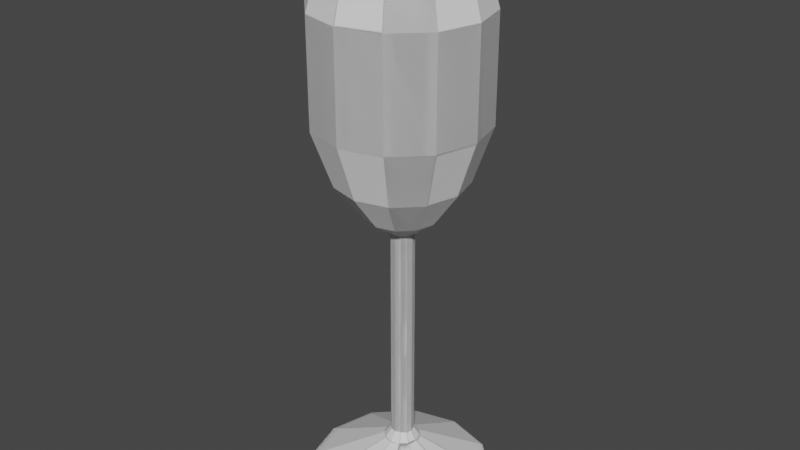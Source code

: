 # Source: glass-of-wine.blend  (saved by Blender 2.83.18; exported with 4.5.12 LTS)
import bpy
from mathutils import Matrix  # noqa: F401  (used for matrix-valued properties, if any)

bpy.ops.wm.read_factory_settings(use_empty=True)
scene = bpy.context.scene
scene.name = 'Scene'

# ---- collections
col_collection = bpy.data.collections.new('Collection'); scene.collection.children.link(col_collection)

# ---- world
world_world = bpy.data.worlds.new('World'); scene.world = world_world
world_world.use_nodes = True; world_world.node_tree.nodes.clear()
_N = world_world.node_tree.nodes; _L = world_world.node_tree.links
n0 = _N.new('ShaderNodeOutputWorld'); n0.name = 'World Output'; n0.location = (300, 300)
n1 = _N.new('ShaderNodeBackground'); n1.name = 'Background'; n1.location = (10, 300)
n1.inputs[0].default_value = (0.05088, 0.05088, 0.05088, 1.0)
_L.new(n1.outputs[0], n0.inputs[0])
n0.is_active_output = True
world_world.color = (0.05088, 0.05088, 0.05088)
world_world.use_sun_shadow = False
world_world.sun_shadow_jitter_overblur = 0.0

# ---- meshes
me_circle = bpy.data.meshes.new('Circle')
me_circle.from_pydata([(0.0, 1.0, 0.0), (-0.5, 0.866, 0.0), (-0.866, 0.5, 0.0), (-1.0, -4.371e-08, 0.0), (-0.866, -0.5, 0.0), (-0.5, -0.866, 0.0), (-1.51e-07, -1.0, 0.0), (0.5, -0.866, 0.0), (0.866, -0.5, 0.0), (1.0, -4.649e-07, 0.0), (0.866, 0.5, 0.0), (0.5, 0.866, 0.0), (0.0, 1.0, 0.0), (-0.5, 0.866, 0.0), (-0.866, 0.5, 0.0), (-1.0, -4.371e-08, 0.0), (-0.866, -0.5, 0.0), (-0.5, -0.866, 0.0), (-1.51e-07, -1.0, 0.0), (0.5, -0.866, 0.0), (0.866, -0.5, 0.0), (1.0, -4.649e-07, 0.0), (0.866, 0.5, 0.0), (0.5, 0.866, 0.0), (0.0, 1.0, 0.0), (-0.5, 0.866, 0.0), (-0.866, 0.5, 0.0), (-1.0, -4.371e-08, 0.0), (-0.866, -0.5, 0.0), (-0.5, -0.866, 0.0), (0.866, -0.5, 0.0), (1.0, -4.649e-07, 0.0), (0.866, 0.5, 0.0), (0.5, 0.866, 0.0), (0.0, 1.0, 0.0), (-0.5, 0.866, 0.0), (-0.866, 0.5, 0.0), (-1.0, -4.371e-08, 0.0), (-0.866, -0.5, 0.0), (-0.5, -0.866, 0.0), (-1.51e-07, -1.0, 0.0), (0.5, -0.866, 0.0), (0.866, -0.5, 0.0), (1.0, -4.649e-07, 0.0), (0.866, 0.5, 0.0), (0.5, 0.866, 0.0), (0.5, -0.866, 0.09255), (-1.51e-07, -1.0, 0.09255), (-0.5, -0.866, 0.09255), (-0.866, -0.5, 0.09255), (-1.0, -5.615e-08, 0.09255), (-0.5, -0.866, 0.0), (-1.51e-07, -1.0, 0.0), (0.5, -0.866, 0.0), (0.866, -0.5, 0.0), (-0.866, 0.5, 0.09255), (-0.5, 0.866, 0.09255), (0.0, 1.0, 0.09255), (0.0, 1.0, 0.0), (-0.5, 0.866, 0.0), (-0.866, 0.5, 0.0), (-1.0, -4.371e-08, 0.0), (-0.866, -0.5, 0.0), (-0.5, -0.866, 0.0), (0.866, -0.5, 0.0), (1.0, -4.649e-07, 0.0), (0.866, 0.5, 0.0), (0.5, 0.866, 0.0), (0.0, 1.0, 0.09255), (-0.5, 0.866, 0.09255), (-0.866, 0.5, 0.09255), (-1.0, -5.615e-08, 0.09255), (-0.866, -0.5, 0.09255), (-0.5, -0.866, 0.09255), (-1.51e-07, -1.0, 0.09255), (0.5, -0.866, 0.09255), (0.866, -0.5, 0.09255), (1.0, -4.773e-07, 0.09255), (0.866, 0.5, 0.09255), (0.5, 0.866, 0.09255), (0.0, 1.0, 0.09255), (-0.5, 0.866, 0.09255), (-0.866, 0.5, 0.09255), (-1.0, -5.615e-08, 0.09255), (-0.866, -0.5, 0.09255), (-0.5, -0.866, 0.09255), (-1.51e-07, -1.0, 0.09255), (0.5, -0.866, 0.09255), (0.866, -0.5, 0.09255), (-0.5, -0.866, 0.09255), (-1.51e-07, -1.0, 0.09255), (0.5, -0.866, 0.09255), (0.0, 1.0, 0.09255), (-0.5, 0.866, 0.09255), (-0.866, 0.5, 0.09255), (-1.0, -5.615e-08, 0.09255), (-0.866, -0.5, 0.09255), (-0.5, -0.866, 0.09255), (0.866, -0.5, 0.09255), (1.0, -4.773e-07, 0.09255), (0.866, 0.5, 0.09255), (0.5, 0.866, 0.09255), (0.866, -0.5, 0.09255), (1.0, -4.773e-07, 0.09255), (0.866, 0.5, 0.09255), (0.5, 0.866, 0.09255), (0.09233, -0.1244, 0.4902), (-0.004988, -0.1504, 0.4902), (-0.1023, -0.1244, 0.4902), (-0.1735, -0.05312, 0.4902), (-0.1996, 0.0442, 0.4902), (-0.5, -0.866, 0.09255), (-1.51e-07, -1.0, 0.09255), (0.5, -0.866, 0.09255), (0.866, -0.5, 0.09255), (-0.1735, 0.1415, 0.4902), (-0.1023, 0.2128, 0.4902), (-0.004988, 0.2388, 0.4902), (0.0, 1.0, 0.09255), (-0.5, 0.866, 0.09255), (-0.866, 0.5, 0.09255), (-1.0, -5.615e-08, 0.09255), (-0.866, -0.5, 0.09255), (-0.5, -0.866, 0.09255), (0.866, -0.5, 0.09255), (1.0, -4.773e-07, 0.09255), (0.866, 0.5, 0.09255), (0.5, 0.866, 0.09255), (0.866, -0.5, 0.09255), (1.0, -4.773e-07, 0.09255), (0.866, 0.5, 0.09255), (0.5, 0.866, 0.09255), (-0.004988, 0.2388, 0.4902), (-0.1023, 0.2128, 0.4902), (-0.1735, 0.1415, 0.4902), (-0.1996, 0.0442, 0.4902), (-0.1735, -0.05312, 0.4902), (-0.5, -0.866, 0.09255), (-1.51e-07, -1.0, 0.09255), (0.5, -0.866, 0.09255), (0.866, -0.5, 0.09255), (-0.1023, -0.1244, 0.4902), (-0.004988, -0.1504, 0.4902), (0.09233, -0.1244, 0.4902), (0.0, 1.0, 0.09255), (-0.5, 0.866, 0.09255), (-0.866, 0.5, 0.09255), (-1.0, -5.615e-08, 0.09255), (-0.866, -0.5, 0.09255), (-0.5, -0.866, 0.09255), (0.866, -0.5, 0.09255), (1.0, -4.773e-07, 0.09255), (0.866, 0.5, 0.09255), (0.5, 0.866, 0.09255), (0.1636, -0.05312, 0.4902), (0.1897, 0.0442, 0.4902), (0.1636, 0.1415, 0.4902), (0.09233, 0.2128, 0.4902), (0.05707, -0.06128, 0.5902), (-0.005995, -0.07818, 0.5902), (-0.06906, -0.06128, 0.5902), (-0.1152, -0.01511, 0.5902), (-0.1321, 0.04796, 0.5902), (-0.1023, -0.1244, 0.4902), (-0.004988, -0.1504, 0.4902), (0.09233, -0.1244, 0.4902), (0.1636, -0.05312, 0.4902), (-0.1152, 0.111, 0.5902), (-0.06906, 0.1572, 0.5902), (-0.005995, 0.1741, 0.5902), (-0.004988, 0.2388, 0.4902), (-0.1023, 0.2128, 0.4902), (-0.1735, 0.1415, 0.4902), (-0.1996, 0.0442, 0.4902), (-0.1735, -0.05312, 0.4902), (-0.1023, -0.1244, 0.4902), (0.1636, -0.05312, 0.4902), (0.1897, 0.0442, 0.4902), (0.1636, 0.1415, 0.4902), (0.09233, 0.2128, 0.4902), (0.1636, -0.05312, 0.4902), (0.1897, 0.0442, 0.4902), (0.1636, 0.1415, 0.4902), (0.09233, 0.2128, 0.4902), (-0.005995, 0.1741, 0.5902), (-0.06906, 0.1572, 0.5902), (-0.1152, 0.111, 0.5902), (-0.1321, 0.04796, 0.5902), (-0.1152, -0.01511, 0.5902), (-0.1023, -0.1244, 0.4902), (-0.004988, -0.1504, 0.4902), (0.09233, -0.1244, 0.4902), (0.1636, -0.05312, 0.4902), (-0.06906, -0.06128, 0.5902), (-0.005995, -0.07818, 0.5902), (0.05707, -0.06128, 0.5902), (-0.004988, 0.2388, 0.4902), (-0.1023, 0.2128, 0.4902), (-0.1735, 0.1415, 0.4902), (-0.1996, 0.0442, 0.4902), (-0.1735, -0.05312, 0.4902), (-0.1023, -0.1244, 0.4902), (0.1636, -0.05312, 0.4902), (0.1897, 0.0442, 0.4902), (0.1636, 0.1415, 0.4902), (0.09233, 0.2128, 0.4902), (0.1032, -0.01511, 0.5902), (0.1201, 0.04796, 0.5902), (0.1032, 0.111, 0.5902), (0.05707, 0.1572, 0.5902), (-0.06906, -0.06128, 0.5902), (-0.005995, -0.07818, 0.5902), (0.05707, -0.06128, 0.5902), (0.1032, -0.01511, 0.5902), (-0.005995, 0.1741, 0.5902), (-0.06906, 0.1572, 0.5902), (-0.1152, 0.111, 0.5902), (-0.1321, 0.04796, 0.5902), (-0.1152, -0.01511, 0.5902), (-0.06906, -0.06128, 0.5902), (0.1032, -0.01511, 0.5902), (0.1201, 0.04796, 0.5902), (0.1032, 0.111, 0.5902), (0.05707, 0.1572, 0.5902), (0.1032, -0.01511, 0.5902), (0.1201, 0.04796, 0.5902), (0.1032, 0.111, 0.5902), (0.05707, 0.1572, 0.5902), (0.05707, -0.06128, 2.99), (-0.005995, -0.07818, 2.99), (-0.06906, -0.06128, 2.99), (-0.1152, -0.01511, 2.99), (-0.1321, 0.04796, 2.99), (-0.06906, -0.06128, 0.5902), (-0.005995, -0.07818, 0.5902), (0.05707, -0.06128, 0.5902), (0.1032, -0.01511, 0.5902), (-0.1152, 0.111, 2.99), (-0.06906, 0.1572, 2.99), (-0.005995, 0.1741, 2.99), (-0.005995, 0.1741, 0.5902), (-0.06906, 0.1572, 0.5902), (-0.1152, 0.111, 0.5902), (-0.1321, 0.04796, 0.5902), (-0.1152, -0.01511, 0.5902), (-0.06906, -0.06128, 0.5902), (0.1032, -0.01511, 0.5902), (0.1201, 0.04796, 0.5902), (0.1032, 0.111, 0.5902), (0.05707, 0.1572, 0.5902), (-0.005995, 0.1741, 2.99), (-0.06906, 0.1572, 2.99), (-0.1152, 0.111, 2.99), (-0.1321, 0.04796, 2.99), (-0.1152, -0.01511, 2.99), (-0.06906, -0.06128, 2.99), (-0.005995, -0.07818, 2.99), (0.05707, -0.06128, 2.99), (0.1032, -0.01511, 2.99), (0.1201, 0.04796, 2.99), (0.1032, 0.111, 2.99), (0.05707, 0.1572, 2.99), (-0.005995, 0.1741, 2.99), (-0.06906, 0.1572, 2.99), (-0.1152, 0.111, 2.99), (-0.1321, 0.04796, 2.99), (-0.1152, -0.01511, 2.99), (-0.06906, -0.06128, 2.99), (-0.005995, -0.07818, 2.99), (0.05707, -0.06128, 2.99), (0.1032, -0.01511, 2.99), (-0.06906, -0.06128, 2.99), (-0.005995, -0.07818, 2.99), (0.05707, -0.06128, 2.99), (-0.005995, 0.1741, 2.99), (-0.06906, 0.1572, 2.99), (-0.1152, 0.111, 2.99), (-0.1321, 0.04796, 2.99), (-0.1152, -0.01511, 2.99), (-0.06906, -0.06128, 2.99), (0.1032, -0.01511, 2.99), (0.1201, 0.04796, 2.99), (0.1032, 0.111, 2.99), (0.05707, 0.1572, 2.99), (0.1032, -0.01511, 2.99), (0.1201, 0.04796, 2.99), (0.1032, 0.111, 2.99), (0.05707, 0.1572, 2.99), (0.1944, -0.307, 3.19), (-0.002071, -0.3596, 3.19), (-0.1986, -0.307, 3.19), (-0.3424, -0.1632, 3.19), (-0.395, 0.03332, 3.19), (-0.06906, -0.06128, 2.99), (-0.005995, -0.07818, 2.99), (0.05707, -0.06128, 2.99), (0.1032, -0.01511, 2.99), (-0.3424, 0.2298, 3.19), (-0.1986, 0.3736, 3.19), (-0.002071, 0.4263, 3.19), (-0.005995, 0.1741, 2.99), (-0.06906, 0.1572, 2.99), (-0.1152, 0.111, 2.99), (-0.1321, 0.04796, 2.99), (-0.1152, -0.01511, 2.99), (-0.06906, -0.06128, 2.99), (0.1032, -0.01511, 2.99), (0.1201, 0.04796, 2.99), (0.1032, 0.111, 2.99), (0.05707, 0.1572, 2.99), (0.1032, -0.01511, 2.99), (0.1201, 0.04796, 2.99), (0.1032, 0.111, 2.99), (0.05707, 0.1572, 2.99), (0.002249, 0.7039, 3.59), (-0.3411, 0.6119, 3.59), (-0.5925, 0.3606, 3.59), (-0.6845, 0.01719, 3.59), (-0.5925, -0.3262, 3.59), (-0.06906, -0.06128, 2.99), (-0.005995, -0.07818, 2.99), (0.05707, -0.06128, 2.99), (0.1032, -0.01511, 2.99), (-0.3411, -0.5776, 3.59), (0.002249, -0.6696, 3.59), (0.3456, -0.5776, 3.59), (-0.005995, 0.1741, 2.99), (-0.06906, 0.1572, 2.99), (-0.1152, 0.111, 2.99), (-0.1321, 0.04796, 2.99), (-0.1152, -0.01511, 2.99), (-0.06906, -0.06128, 2.99), (0.1032, -0.01511, 2.99), (0.1201, 0.04796, 2.99), (0.1032, 0.111, 2.99), (0.05707, 0.1572, 2.99), (0.3382, -0.1632, 3.19), (0.3909, 0.03332, 3.19), (0.3382, 0.2298, 3.19), (0.1944, 0.3736, 3.19), (0.4522, -0.7683, 4.19), (0.005294, -0.888, 4.19), (-0.4416, -0.7683, 4.19), (-0.7688, -0.4411, 4.19), (-0.8885, 0.005827, 4.19), (-0.1986, -0.307, 3.19), (-0.002071, -0.3596, 3.19), (0.1944, -0.307, 3.19), (0.3382, -0.1632, 3.19), (-0.7688, 0.4527, 4.19), (-0.4416, 0.7799, 4.19), (0.005294, 0.8997, 4.19), (-0.002071, 0.4263, 3.19), (-0.1986, 0.3736, 3.19), (-0.3424, 0.2298, 3.19), (-0.395, 0.03332, 3.19), (-0.3424, -0.1632, 3.19), (-0.1986, -0.307, 3.19), (0.3382, -0.1632, 3.19), (0.3909, 0.03332, 3.19), (0.3382, 0.2298, 3.19), (0.1944, 0.3736, 3.19), (0.597, -0.3262, 3.59), (0.689, 0.01719, 3.59), (0.597, 0.3606, 3.59), (0.3456, 0.6119, 3.59), (-0.3411, -0.5776, 3.59), (0.002249, -0.6696, 3.59), (0.3456, -0.5776, 3.59), (0.597, -0.3262, 3.59), (0.002249, 0.7039, 3.59), (-0.3411, 0.6119, 3.59), (-0.5925, 0.3606, 3.59), (-0.6845, 0.01719, 3.59), (-0.5925, -0.3262, 3.59), (-0.3411, -0.5776, 3.59), (0.597, -0.3262, 3.59), (0.689, 0.01719, 3.59), (0.597, 0.3606, 3.59), (0.3456, 0.6119, 3.59), (0.7794, -0.4411, 4.19), (0.8991, 0.005826, 4.19), (0.7794, 0.4527, 4.19), (0.4522, 0.7799, 4.19), (0.001716, 0.6697, 6.153), (-0.3235, 0.5825, 6.153), (-0.5616, 0.3444, 6.153), (-0.6488, 0.01918, 6.153), (-0.5616, -0.3061, 6.153), (-0.4416, -0.7683, 4.19), (0.005294, -0.888, 4.19), (0.4522, -0.7683, 4.19), (0.7794, -0.4411, 4.19), (-0.3235, -0.5441, 6.153), (0.001716, -0.6313, 6.153), (0.327, -0.5441, 6.153), (0.005294, 0.8997, 4.19), (-0.4416, 0.7799, 4.19), (-0.7688, 0.4527, 4.19), (-0.8885, 0.005827, 4.19), (-0.7688, -0.4411, 4.19), (-0.4416, -0.7683, 4.19), (0.7794, -0.4411, 4.19), (0.8991, 0.005826, 4.19), (0.7794, 0.4527, 4.19), (0.4522, 0.7799, 4.19), (0.4522, -0.7683, 5.304), (0.005294, -0.888, 5.304), (-0.4416, -0.7683, 5.304), (-0.7688, -0.4411, 5.304), (-0.8885, 0.005827, 5.304), (-0.7688, 0.4527, 5.304), (-0.4416, 0.7799, 5.304), (0.005294, 0.8997, 5.304), (0.7794, -0.4411, 5.304), (0.8991, 0.005826, 5.304), (0.7794, 0.4527, 5.304), (0.4522, 0.7799, 5.304), (-0.4416, -0.7683, 5.304), (0.005294, -0.888, 5.304), (0.4522, -0.7683, 5.304), (0.7794, -0.4411, 5.304), (0.005294, 0.8997, 5.304), (-0.4416, 0.7799, 5.304), (-0.7688, 0.4527, 5.304), (-0.8885, 0.005827, 5.304), (-0.7688, -0.4411, 5.304), (-0.4416, -0.7683, 5.304), (0.7794, -0.4411, 5.304), (0.8991, 0.005826, 5.304), (0.7794, 0.4527, 5.304), (0.4522, 0.7799, 5.304), (0.565, -0.3061, 6.153), (0.6522, 0.01918, 6.153), (0.565, 0.3444, 6.153), (0.327, 0.5825, 6.153), (0.001716, 0.6697, 6.153), (-0.3235, 0.5825, 6.153), (-0.5616, 0.3444, 6.153), (-0.6488, 0.01918, 6.153), (-0.5616, -0.3061, 6.153), (-0.3235, -0.5441, 6.153), (0.001716, -0.6313, 6.153), (0.327, -0.5441, 6.153), (0.565, -0.3061, 6.153), (0.6522, 0.01918, 6.153), (0.565, 0.3444, 6.153), (0.327, 0.5825, 6.153), (0.001716, 0.6697, 6.153), (-0.3235, 0.5825, 6.153), (-0.5616, 0.3444, 6.153), (-0.6488, 0.01918, 6.153), (-0.5616, -0.3061, 6.153), (-0.3235, -0.5441, 6.153), (0.565, -0.3061, 6.153), (0.6522, 0.01918, 6.153), (0.565, 0.3444, 6.153), (0.327, 0.5825, 6.153)], [], [(10, 22, 23, 11), (0, 12, 13, 1), (7, 19, 20, 8), (4, 16, 17, 5), (11, 23, 12, 0), (1, 13, 14, 2), (8, 20, 21, 9), (5, 17, 18, 6), (2, 14, 15, 3), (9, 21, 22, 10), (6, 18, 19, 7), (3, 15, 16, 4), (14, 26, 27, 15), (21, 31, 32, 22), (15, 27, 28, 16), (22, 32, 33, 23), (12, 24, 25, 13), (16, 28, 29, 17), (23, 33, 24, 12), (13, 25, 26, 14), (20, 30, 31, 21), (60, 59, 93, 94), (41, 42, 76, 75), (58, 67, 101, 92), (59, 58, 92, 93), (40, 41, 75, 74), (67, 66, 100, 101), (39, 40, 74, 73), (66, 65, 99, 100), (54, 53, 87, 88), (38, 39, 73, 72), (65, 64, 98, 99), (45, 34, 68, 79), (53, 52, 86, 87), (37, 38, 72, 71), (63, 62, 96, 97), (44, 45, 79, 78), (52, 51, 85, 86), (64, 54, 88, 98), (36, 37, 71, 70), (62, 61, 95, 96), (43, 44, 78, 77), (32, 31, 65, 66), (5, 6, 40, 39), (33, 32, 66, 67), (6, 7, 41, 40), (25, 24, 58, 59), (24, 33, 67, 58), (7, 8, 42, 41), (26, 25, 59, 60), (0, 1, 35, 34), (8, 9, 43, 42), (27, 26, 60, 61), (1, 2, 36, 35), (17, 29, 63, 51), (9, 10, 44, 43), (28, 27, 61, 62), (2, 3, 37, 36), (30, 20, 54, 64), (18, 17, 51, 52), (10, 11, 45, 44), (29, 28, 62, 63), (3, 4, 38, 37), (19, 18, 52, 53), (11, 0, 34, 45), (31, 30, 64, 65), (4, 5, 39, 38), (20, 19, 53, 54), (68, 69, 56, 57), (94, 93, 119, 120), (75, 76, 102, 46), (92, 101, 127, 118), (93, 92, 118, 119), (74, 75, 46, 47), (101, 100, 126, 127), (73, 74, 47, 48), (100, 99, 125, 126), (88, 87, 113, 114), (72, 73, 48, 49), (99, 98, 124, 125), (79, 68, 57, 105), (87, 86, 112, 113), (71, 72, 49, 50), (97, 96, 122, 123), (78, 79, 105, 104), (86, 85, 111, 112), (98, 88, 114, 124), (70, 71, 50, 55), (96, 95, 121, 122), (34, 35, 69, 68), (42, 43, 77, 76), (61, 60, 94, 95), (35, 36, 70, 69), (51, 63, 97, 85), (46, 102, 128, 91), (118, 127, 153, 144), (57, 56, 81, 80), (119, 118, 144, 145), (47, 46, 91, 90), (127, 126, 152, 153), (56, 55, 82, 81), (48, 47, 90, 89), (126, 125, 151, 152), (55, 50, 83, 82), (114, 113, 139, 140), (49, 48, 89, 84), (125, 124, 150, 151), (105, 57, 80, 131), (113, 112, 138, 139), (50, 49, 84, 83), (123, 122, 148, 149), (104, 105, 131, 130), (112, 111, 137, 138), (124, 114, 140, 150), (122, 121, 147, 148), (76, 77, 103, 102), (95, 94, 120, 121), (69, 70, 55, 56), (85, 97, 123, 111), (77, 78, 104, 103), (144, 153, 179, 170), (145, 144, 170, 171), (82, 83, 110, 115), (90, 91, 106, 107), (153, 152, 178, 179), (81, 82, 115, 116), (89, 90, 107, 108), (152, 151, 177, 178), (80, 81, 116, 117), (140, 139, 165, 166), (84, 89, 108, 109), (151, 150, 176, 177), (131, 80, 117, 157), (139, 138, 164, 165), (83, 84, 109, 110), (149, 148, 174, 175), (130, 131, 157, 156), (138, 137, 163, 164), (150, 140, 166, 176), (148, 147, 173, 174), (129, 130, 156, 155), (120, 119, 145, 146), (102, 103, 129, 128), (121, 120, 146, 147), (111, 123, 149, 137), (103, 104, 130, 129), (170, 179, 205, 196), (171, 170, 196, 197), (117, 116, 133, 132), (107, 106, 143, 142), (179, 178, 204, 205), (116, 115, 134, 133), (108, 107, 142, 141), (178, 177, 203, 204), (115, 110, 135, 134), (166, 165, 191, 192), (109, 108, 141, 136), (177, 176, 202, 203), (157, 117, 132, 183), (165, 164, 190, 191), (110, 109, 136, 135), (175, 174, 200, 201), (156, 157, 183, 182), (164, 163, 189, 190), (176, 166, 192, 202), (174, 173, 199, 200), (155, 156, 182, 181), (91, 128, 154, 106), (146, 145, 171, 172), (128, 129, 155, 154), (147, 146, 172, 173), (137, 149, 175, 163), (197, 196, 214, 215), (134, 135, 162, 167), (142, 143, 158, 159), (205, 204, 222, 223), (133, 134, 167, 168), (141, 142, 159, 160), (204, 203, 221, 222), (132, 133, 168, 169), (192, 191, 212, 213), (136, 141, 160, 161), (203, 202, 220, 221), (183, 132, 169, 209), (191, 190, 211, 212), (135, 136, 161, 162), (201, 200, 218, 219), (182, 183, 209, 208), (190, 189, 210, 211), (202, 192, 213, 220), (200, 199, 217, 218), (181, 182, 208, 207), (189, 201, 219, 210), (106, 154, 180, 143), (172, 171, 197, 198), (154, 155, 181, 180), (173, 172, 198, 199), (163, 175, 201, 189), (169, 168, 185, 184), (159, 158, 195, 194), (223, 222, 248, 249), (168, 167, 186, 185), (160, 159, 194, 193), (222, 221, 247, 248), (167, 162, 187, 186), (213, 212, 235, 236), (161, 160, 193, 188), (221, 220, 246, 247), (209, 169, 184, 227), (212, 211, 234, 235), (162, 161, 188, 187), (219, 218, 244, 245), (208, 209, 227, 226), (211, 210, 233, 234), (220, 213, 236, 246), (218, 217, 243, 244), (207, 208, 226, 225), (210, 219, 245, 233), (217, 216, 242, 243), (196, 205, 223, 214), (143, 180, 206, 158), (198, 197, 215, 216), (180, 181, 207, 206), (199, 198, 216, 217), (234, 233, 267, 268), (246, 236, 270, 280), (244, 243, 277, 278), (186, 187, 253, 252), (225, 226, 260, 259), (233, 245, 279, 267), (243, 242, 276, 277), (185, 186, 252, 251), (224, 225, 259, 258), (242, 241, 275, 276), (184, 185, 251, 250), (195, 224, 258, 257), (240, 249, 283, 274), (241, 240, 274, 275), (194, 195, 257, 256), (249, 248, 282, 283), (193, 194, 256, 255), (248, 247, 281, 282), (236, 235, 269, 270), (188, 193, 255, 254), (247, 246, 280, 281), (215, 214, 240, 241), (214, 223, 249, 240), (158, 206, 224, 195), (216, 215, 241, 242), (206, 207, 225, 224), (256, 257, 228, 229), (283, 282, 308, 309), (255, 256, 229, 230), (282, 281, 307, 308), (270, 269, 295, 296), (254, 255, 230, 231), (281, 280, 306, 307), (261, 250, 239, 287), (269, 268, 294, 295), (253, 254, 231, 232), (279, 278, 304, 305), (260, 261, 287, 286), (268, 267, 293, 294), (280, 270, 296, 306), (252, 253, 232, 237), (278, 277, 303, 304), (259, 260, 286, 285), (267, 279, 305, 293), (251, 252, 237, 238), (277, 276, 302, 303), (258, 259, 285, 284), (226, 227, 261, 260), (245, 244, 278, 279), (187, 188, 254, 253), (235, 234, 268, 269), (227, 184, 250, 261), (309, 308, 334, 335), (230, 229, 272, 271), (308, 307, 333, 334), (296, 295, 321, 322), (231, 230, 271, 266), (307, 306, 332, 333), (287, 239, 262, 313), (239, 238, 263, 262), (295, 294, 320, 321), (232, 231, 266, 265), (305, 304, 330, 331), (286, 287, 313, 312), (294, 293, 319, 320), (238, 237, 264, 263), (306, 296, 322, 332), (304, 303, 329, 330), (285, 286, 312, 311), (237, 232, 265, 264), (293, 305, 331, 319), (303, 302, 328, 329), (284, 285, 311, 310), (275, 274, 300, 301), (274, 283, 309, 300), (257, 258, 284, 228), (276, 275, 301, 302), (250, 251, 238, 239), (272, 273, 288, 289), (335, 334, 360, 361), (263, 264, 297, 298), (271, 272, 289, 290), (334, 333, 359, 360), (262, 263, 298, 299), (322, 321, 347, 348), (266, 271, 290, 291), (333, 332, 358, 359), (313, 262, 299, 339), (321, 320, 346, 347), (265, 266, 291, 292), (331, 330, 356, 357), (312, 313, 339, 338), (320, 319, 345, 346), (332, 322, 348, 358), (330, 329, 355, 356), (311, 312, 338, 337), (319, 331, 357, 345), (329, 328, 354, 355), (310, 311, 337, 336), (229, 228, 273, 272), (301, 300, 326, 327), (300, 309, 335, 326), (228, 284, 310, 273), (302, 301, 327, 328), (361, 360, 378, 379), (298, 297, 316, 315), (290, 289, 324, 323), (360, 359, 377, 378), (297, 292, 317, 316), (348, 347, 368, 369), (291, 290, 323, 318), (359, 358, 376, 377), (339, 299, 314, 365), (347, 346, 367, 368), (292, 291, 318, 317), (357, 356, 374, 375), (338, 339, 365, 364), (346, 345, 366, 367), (358, 348, 369, 376), (356, 355, 373, 374), (337, 338, 364, 363), (345, 357, 375, 366), (355, 354, 372, 373), (336, 337, 363, 362), (354, 353, 371, 372), (264, 265, 292, 297), (327, 326, 352, 353), (326, 335, 361, 352), (273, 310, 336, 288), (328, 327, 353, 354), (379, 378, 404, 405), (315, 316, 349, 350), (323, 324, 341, 342), (378, 377, 403, 404), (314, 315, 350, 351), (369, 368, 391, 392), (318, 323, 342, 343), (377, 376, 402, 403), (365, 314, 351, 383), (368, 367, 390, 391), (317, 318, 343, 344), (375, 374, 400, 401), (364, 365, 383, 382), (367, 366, 389, 390), (376, 369, 392, 402), (374, 373, 399, 400), (363, 364, 382, 381), (366, 375, 401, 389), (373, 372, 398, 399), (362, 363, 381, 380), (372, 371, 397, 398), (289, 288, 325, 324), (299, 298, 315, 314), (353, 352, 370, 371), (352, 361, 379, 370), (288, 336, 362, 325), (389, 401, 427, 418), (399, 398, 424, 425), (350, 349, 411, 412), (380, 381, 415, 414), (398, 397, 423, 424), (349, 344, 410, 411), (340, 380, 414, 406), (396, 405, 431, 422), (397, 396, 422, 423), (341, 340, 406, 407), (405, 404, 430, 431), (342, 341, 407, 408), (404, 403, 429, 430), (392, 391, 420, 421), (343, 342, 408, 409), (403, 402, 428, 429), (383, 351, 413, 417), (391, 390, 419, 420), (344, 343, 409, 410), (401, 400, 426, 427), (382, 383, 417, 416), (324, 325, 340, 341), (316, 317, 344, 349), (371, 370, 396, 397), (370, 379, 405, 396), (325, 362, 380, 340), (421, 420, 443, 444), (409, 408, 393, 388), (429, 428, 454, 455), (417, 413, 384, 435), (420, 419, 442, 443), (410, 409, 388, 387), (427, 426, 452, 453), (416, 417, 435, 434), (419, 418, 441, 442), (428, 421, 444, 454), (413, 412, 385, 384), (426, 425, 451, 452), (415, 416, 434, 433), (418, 427, 453, 441), (412, 411, 386, 385), (425, 424, 450, 451), (414, 415, 433, 432), (411, 410, 387, 386), (424, 423, 449, 450), (406, 414, 432, 395), (422, 431, 457, 448), (381, 382, 416, 415), (351, 350, 412, 413), (400, 399, 425, 426), (402, 392, 421, 428), (390, 389, 418, 419), (434, 435, 447, 446), (384, 385, 437, 436), (395, 432, 444, 443), (388, 393, 441, 440), (435, 384, 436, 447), (385, 386, 438, 437), (432, 433, 445, 444), (393, 394, 442, 441), (386, 387, 439, 438), (433, 434, 446, 445), (394, 395, 443, 442), (387, 388, 440, 439), (438, 439, 451, 450), (445, 446, 456, 455), (439, 440, 452, 451), (446, 447, 457, 456), (436, 437, 449, 448), (440, 441, 453, 452), (447, 436, 448, 457), (437, 438, 450, 449), (444, 445, 455, 454), (430, 429, 455, 456), (408, 407, 394, 393), (431, 430, 456, 457), (407, 406, 395, 394), (423, 422, 448, 449)])
_uv = me_circle.uv_layers.new(name='UVMap')
_uv.uv.foreach_set('vector', [0.0, 0.0, 0.0, 0.0, 0.0, 0.0, 0.0, 0.0, 0.0, 0.0, 0.0, 0.0, 0.0, 0.0, 0.0, 0.0, 0.0, 0.0, 0.0, 0.0, 0.0, 0.0, 0.0, 0.0, 0.0, 0.0, 0.0, 0.0, 0.0, 0.0, 0.0, 0.0, 0.0, 0.0, 0.0, 0.0, 0.0, 0.0, 0.0, 0.0, 0.0, 0.0, 0.0, 0.0, 0.0, 0.0, 0.0, 0.0, 0.0, 0.0, 0.0, 0.0, 0.0, 0.0, 0.0, 0.0, 0.0, 0.0, 0.0, 0.0, 0.0, 0.0, 0.0, 0.0, 0.0, 0.0, 0.0, 0.0, 0.0, 0.0, 0.0, 0.0, 0.0, 0.0, 0.0, 0.0, 0.0, 0.0, 0.0, 0.0, 0.0, 0.0, 0.0, 0.0, 0.0, 0.0, 0.0, 0.0, 0.0, 0.0, 0.0, 0.0, 0.0, 0.0, 0.0, 0.0, 0.0, 0.0, 0.0, 0.0, 0.0, 0.0, 0.0, 0.0, 0.0, 0.0, 0.0, 0.0, 0.0, 0.0, 0.0, 0.0, 0.0, 0.0, 0.0, 0.0, 0.0, 0.0, 0.0, 0.0, 0.0, 0.0, 0.0, 0.0, 0.0, 0.0, 0.0, 0.0, 0.0, 0.0, 0.0, 0.0, 0.0, 0.0, 0.0, 0.0, 0.0, 0.0, 0.0, 0.0, 0.0, 0.0, 0.0, 0.0, 0.0, 0.0, 0.0, 0.0, 0.0, 0.0, 0.0, 0.0, 0.0, 0.0, 0.0, 0.0, 0.0, 0.0, 0.0, 0.0, 0.0, 0.0, 0.0, 0.0, 0.0, 0.0, 0.0, 0.0, 0.0, 0.0, 0.0, 0.0, 0.0, 0.0, 0.0, 0.0, 0.0, 0.0, 0.0, 0.0, 0.0, 0.0, 0.0, 0.0, 0.0, 0.0, 0.0, 0.0, 0.0, 0.0, 0.0, 0.0, 0.0, 0.0, 0.0, 0.0, 0.0, 0.0, 0.0, 0.0, 0.0, 0.0, 0.0, 0.0, 0.0, 0.0, 0.0, 0.0, 0.0, 0.0, 0.0, 0.0, 0.0, 0.0, 0.0, 0.0, 0.0, 0.0, 0.0, 0.0, 0.0, 0.0, 0.0, 0.0, 0.0, 0.0, 0.0, 0.0, 0.0, 0.0, 0.0, 0.0, 0.0, 0.0, 0.0, 0.0, 0.0, 0.0, 0.0, 0.0, 0.0, 0.0, 0.0, 0.0, 0.0, 0.0, 0.0, 0.0, 0.0, 0.0, 0.0, 0.0, 0.0, 0.0, 0.0, 0.0, 0.0, 0.0, 0.0, 0.0, 0.0, 0.0, 0.0, 0.0, 0.0, 0.0, 0.0, 0.0, 0.0, 0.0, 0.0, 0.0, 0.0, 0.0, 0.0, 0.0, 0.0, 0.0, 0.0, 0.0, 0.0, 0.0, 0.0, 0.0, 0.0, 0.0, 0.0, 0.0, 0.0, 0.0, 0.0, 0.0, 0.0, 0.0, 0.0, 0.0, 0.0, 0.0, 0.0, 0.0, 0.0, 0.0, 0.0, 0.0, 0.0, 0.0, 0.0, 0.0, 0.0, 0.0, 0.0, 0.0, 0.0, 0.0, 0.0, 0.0, 0.0, 0.0, 0.0, 0.0, 0.0, 0.0, 0.0, 0.0, 0.0, 0.0, 0.0, 0.0, 0.0, 0.0, 0.0, 0.0, 0.0, 0.0, 0.0, 0.0, 0.0, 0.0, 0.0, 0.0, 0.0, 0.0, 0.0, 0.0, 0.0, 0.0, 0.0, 0.0, 0.0, 0.0, 0.0, 0.0, 0.0, 0.0, 0.0, 0.0, 0.0, 0.0, 0.0, 0.0, 0.0, 0.0, 0.0, 0.0, 0.0, 0.0, 0.0, 0.0, 0.0, 0.0, 0.0, 0.0, 0.0, 0.0, 0.0, 0.0, 0.0, 0.0, 0.0, 0.0, 0.0, 0.0, 0.0, 0.0, 0.0, 0.0, 0.0, 0.0, 0.0, 0.0, 0.0, 0.0, 0.0, 0.0, 0.0, 0.0, 0.0, 0.0, 0.0, 0.0, 0.0, 0.0, 0.0, 0.0, 0.0, 0.0, 0.0, 0.0, 0.0, 0.0, 0.0, 0.0, 0.0, 0.0, 0.0, 0.0, 0.0, 0.0, 0.0, 0.0, 0.0, 0.0, 0.0, 0.0, 0.0, 0.0, 0.0, 0.0, 0.0, 0.0, 0.0, 0.0, 0.0, 0.0, 0.0, 0.0, 0.0, 0.0, 0.0, 0.0, 0.0, 0.0, 0.0, 0.0, 0.0, 0.0, 0.0, 0.0, 0.0, 0.0, 0.0, 0.0, 0.0, 0.0, 0.0, 0.0, 0.0, 0.0, 0.0, 0.0, 0.0, 0.0, 0.0, 0.0, 0.0, 0.0, 0.0, 0.0, 0.0, 0.0, 0.0, 0.0, 0.0, 0.0, 0.0, 0.0, 0.0, 0.0, 0.0, 0.0, 0.0, 0.0, 0.0, 0.0, 0.0, 0.0, 0.0, 0.0, 0.0, 0.0, 0.0, 0.0, 0.0, 0.0, 0.0, 0.0, 0.0, 0.0, 0.0, 0.0, 0.0, 0.0, 0.0, 0.0, 0.0, 0.0, 0.0, 0.0, 0.0, 0.0, 0.0, 0.0, 0.0, 0.0, 0.0, 0.0, 0.0, 0.0, 0.0, 0.0, 0.0, 0.0, 0.0, 0.0, 0.0, 0.0, 0.0, 0.0, 0.0, 0.0, 0.0, 0.0, 0.0, 0.0, 0.0, 0.0, 0.0, 0.0, 0.0, 0.0, 0.0, 0.0, 0.0, 0.0, 0.0, 0.0, 0.0, 0.0, 0.0, 0.0, 0.0, 0.0, 0.0, 0.0, 0.0, 0.0, 0.0, 0.0, 0.0, 0.0, 0.0, 0.0, 0.0, 0.0, 0.0, 0.0, 0.0, 0.0, 0.0, 0.0, 0.0, 0.0, 0.0, 0.0, 0.0, 0.0, 0.0, 0.0, 0.0, 0.0, 0.0, 0.0, 0.0, 0.0, 0.0, 0.0, 0.0, 0.0, 0.0, 0.0, 0.0, 0.0, 0.0, 0.0, 0.0, 0.0, 0.0, 0.0, 0.0, 0.0, 0.0, 0.0, 0.0, 0.0, 0.0, 0.0, 0.0, 0.0, 0.0, 0.0, 0.0, 0.0, 0.0, 0.0, 0.0, 0.0, 0.0, 0.0, 0.0, 0.0, 0.0, 0.0, 0.0, 0.0, 0.0, 0.0, 0.0, 0.0, 0.0, 0.0, 0.0, 0.0, 0.0, 0.0, 0.0, 0.0, 0.0, 0.0, 0.0, 0.0, 0.0, 0.0, 0.0, 0.0, 0.0, 0.0, 0.0, 0.0, 0.0, 0.0, 0.0, 0.0, 0.0, 0.0, 0.0, 0.0, 0.0, 0.0, 0.0, 0.0, 0.0, 0.0, 0.0, 0.0, 0.0, 0.0, 0.0, 0.0, 0.0, 0.0, 0.0, 0.0, 0.0, 0.0, 0.0, 0.0, 0.0, 0.0, 0.0, 0.0, 0.0, 0.0, 0.0, 0.0, 0.0, 0.0, 0.0, 0.0, 0.0, 0.0, 0.0, 0.0, 0.0, 0.0, 0.0, 0.0, 0.0, 0.0, 0.0, 0.0, 0.0, 0.0, 0.0, 0.0, 0.0, 0.0, 0.0, 0.0, 0.0, 0.0, 0.0, 0.0, 0.0, 0.0, 0.0, 0.0, 0.0, 0.0, 0.0, 0.0, 0.0, 0.0, 0.0, 0.0, 0.0, 0.0, 0.0, 0.0, 0.0, 0.0, 0.0, 0.0, 0.0, 0.0, 0.0, 0.0, 0.0, 0.0, 0.0, 0.0, 0.0, 0.0, 0.0, 0.0, 0.0, 0.0, 0.0, 0.0, 0.0, 0.0, 0.0, 0.0, 0.0, 0.0, 0.0, 0.0, 0.0, 0.0, 0.0, 0.0, 0.0, 0.0, 0.0, 0.0, 0.0, 0.0, 0.0, 0.0, 0.0, 0.0, 0.0, 0.0, 0.0, 0.0, 0.0, 0.0, 0.0, 0.0, 0.0, 0.0, 0.0, 0.0, 0.0, 0.0, 0.0, 0.0, 0.0, 0.0, 0.0, 0.0, 0.0, 0.0, 0.0, 0.0, 0.0, 0.0, 0.0, 0.0, 0.0, 0.0, 0.0, 0.0, 0.0, 0.0, 0.0, 0.0, 0.0, 0.0, 0.0, 0.0, 0.0, 0.0, 0.0, 0.0, 0.0, 0.0, 0.0, 0.0, 0.0, 0.0, 0.0, 0.0, 0.0, 0.0, 0.0, 0.0, 0.0, 0.0, 0.0, 0.0, 0.0, 0.0, 0.0, 0.0, 0.0, 0.0, 0.0, 0.0, 0.0, 0.0, 0.0, 0.0, 0.0, 0.0, 0.0, 0.0, 0.0, 0.0, 0.0, 0.0, 0.0, 0.0, 0.0, 0.0, 0.0, 0.0, 0.0, 0.0, 0.0, 0.0, 0.0, 0.0, 0.0, 0.0, 0.0, 0.0, 0.0, 0.0, 0.0, 0.0, 0.0, 0.0, 0.0, 0.0, 0.0, 0.0, 0.0, 0.0, 0.0, 0.0, 0.0, 0.0, 0.0, 0.0, 0.0, 0.0, 0.0, 0.0, 0.0, 0.0, 0.0, 0.0, 0.0, 0.0, 0.0, 0.0, 0.0, 0.0, 0.0, 0.0, 0.0, 0.0, 0.0, 0.0, 0.0, 0.0, 0.0, 0.0, 0.0, 0.0, 0.0, 0.0, 0.0, 0.0, 0.0, 0.0, 0.0, 0.0, 0.0, 0.0, 0.0, 0.0, 0.0, 0.0, 0.0, 0.0, 0.0, 0.0, 0.0, 0.0, 0.0, 0.0, 0.0, 0.0, 0.0, 0.0, 0.0, 0.0, 0.0, 0.0, 0.0, 0.0, 0.0, 0.0, 0.0, 0.0, 0.0, 0.0, 0.0, 0.0, 0.0, 0.0, 0.0, 0.0, 0.0, 0.0, 0.0, 0.0, 0.0, 0.0, 0.0, 0.0, 0.0, 0.0, 0.0, 0.0, 0.0, 0.0, 0.0, 0.0, 0.0, 0.0, 0.0, 0.0, 0.0, 0.0, 0.0, 0.0, 0.0, 0.0, 0.0, 0.0, 0.0, 0.0, 0.0, 0.0, 0.0, 0.0, 0.0, 0.0, 0.0, 0.0, 0.0, 0.0, 0.0, 0.0, 0.0, 0.0, 0.0, 0.0, 0.0, 0.0, 0.0, 0.0, 0.0, 0.0, 0.0, 0.0, 0.0, 0.0, 0.0, 0.0, 0.0, 0.0, 0.0, 0.0, 0.0, 0.0, 0.0, 0.0, 0.0, 0.0, 0.0, 0.0, 0.0, 0.0, 0.0, 0.0, 0.0, 0.0, 0.0, 0.0, 0.0, 0.0, 0.0, 0.0, 0.0, 0.0, 0.0, 0.0, 0.0, 0.0, 0.0, 0.0, 0.0, 0.0, 0.0, 0.0, 0.0, 0.0, 0.0, 0.0, 0.0, 0.0, 0.0, 0.0, 0.0, 0.0, 0.0, 0.0, 0.0, 0.0, 0.0, 0.0, 0.0, 0.0, 0.0, 0.0, 0.0, 0.0, 0.0, 0.0, 0.0, 0.0, 0.0, 0.0, 0.0, 0.0, 0.0, 0.0, 0.0, 0.0, 0.0, 0.0, 0.0, 0.0, 0.0, 0.0, 0.0, 0.0, 0.0, 0.0, 0.0, 0.0, 0.0, 0.0, 0.0, 0.0, 0.0, 0.0, 0.0, 0.0, 0.0, 0.0, 0.0, 0.0, 0.0, 0.0, 0.0, 0.0, 0.0, 0.0, 0.0, 0.0, 0.0, 0.0, 0.0, 0.0, 0.0, 0.0, 0.0, 0.0, 0.0, 0.0, 0.0, 0.0, 0.0, 0.0, 0.0, 0.0, 0.0, 0.0, 0.0, 0.0, 0.0, 0.0, 0.0, 0.0, 0.0, 0.0, 0.0, 0.0, 0.0, 0.0, 0.0, 0.0, 0.0, 0.0, 0.0, 0.0, 0.0, 0.0, 0.0, 0.0, 0.0, 0.0, 0.0, 0.0, 0.0, 0.0, 0.0, 0.0, 0.0, 0.0, 0.0, 0.0, 0.0, 0.0, 0.0, 0.0, 0.0, 0.0, 0.0, 0.0, 0.0, 0.0, 0.0, 0.0, 0.0, 0.0, 0.0, 0.0, 0.0, 0.0, 0.0, 0.0, 0.0, 0.0, 0.0, 0.0, 0.0, 0.0, 0.0, 0.0, 0.0, 0.0, 0.0, 0.0, 0.0, 0.0, 0.0, 0.0, 0.0, 0.0, 0.0, 0.0, 0.0, 0.0, 0.0, 0.0, 0.0, 0.0, 0.0, 0.0, 0.0, 0.0, 0.0, 0.0, 0.0, 0.0, 0.0, 0.0, 0.0, 0.0, 0.0, 0.0, 0.0, 0.0, 0.0, 0.0, 0.0, 0.0, 0.0, 0.0, 0.0, 0.0, 0.0, 0.0, 0.0, 0.0, 0.0, 0.0, 0.0, 0.0, 0.0, 0.0, 0.0, 0.0, 0.0, 0.0, 0.0, 0.0, 0.0, 0.0, 0.0, 0.0, 0.0, 0.0, 0.0, 0.0, 0.0, 0.0, 0.0, 0.0, 0.0, 0.0, 0.0, 0.0, 0.0, 0.0, 0.0, 0.0, 0.0, 0.0, 0.0, 0.0, 0.0, 0.0, 0.0, 0.0, 0.0, 0.0, 0.0, 0.0, 0.0, 0.0, 0.0, 0.0, 0.0, 0.0, 0.0, 0.0, 0.0, 0.0, 0.0, 0.0, 0.0, 0.0, 0.0, 0.0, 0.0, 0.0, 0.0, 0.0, 0.0, 0.0, 0.0, 0.0, 0.0, 0.0, 0.0, 0.0, 0.0, 0.0, 0.0, 0.0, 0.0, 0.0, 0.0, 0.0, 0.0, 0.0, 0.0, 0.0, 0.0, 0.0, 0.0, 0.0, 0.0, 0.0, 0.0, 0.0, 0.0, 0.0, 0.0, 0.0, 0.0, 0.0, 0.0, 0.0, 0.0, 0.0, 0.0, 0.0, 0.0, 0.0, 0.0, 0.0, 0.0, 0.0, 0.0, 0.0, 0.0, 0.0, 0.0, 0.0, 0.0, 0.0, 0.0, 0.0, 0.0, 0.0, 0.0, 0.0, 0.0, 0.0, 0.0, 0.0, 0.0, 0.0, 0.0, 0.0, 0.0, 0.0, 0.0, 0.0, 0.0, 0.0, 0.0, 0.0, 0.0, 0.0, 0.0, 0.0, 0.0, 0.0, 0.0, 0.0, 0.0, 0.0, 0.0, 0.0, 0.0, 0.0, 0.0, 0.0, 0.0, 0.0, 0.0, 0.0, 0.0, 0.0, 0.0, 0.0, 0.0, 0.0, 0.0, 0.0, 0.0, 0.0, 0.0, 0.0, 0.0, 0.0, 0.0, 0.0, 0.0, 0.0, 0.0, 0.0, 0.0, 0.0, 0.0, 0.0, 0.0, 0.0, 0.0, 0.0, 0.0, 0.0, 0.0, 0.0, 0.0, 0.0, 0.0, 0.0, 0.0, 0.0, 0.0, 0.0, 0.0, 0.0, 0.0, 0.0, 0.0, 0.0, 0.0, 0.0, 0.0, 0.0, 0.0, 0.0, 0.0, 0.0, 0.0, 0.0, 0.0, 0.0, 0.0, 0.0, 0.0, 0.0, 0.0, 0.0, 0.0, 0.0, 0.0, 0.0, 0.0, 0.0, 0.0, 0.0, 0.0, 0.0, 0.0, 0.0, 0.0, 0.0, 0.0, 0.0, 0.0, 0.0, 0.0, 0.0, 0.0, 0.0, 0.0, 0.0, 0.0, 0.0, 0.0, 0.0, 0.0, 0.0, 0.0, 0.0, 0.0, 0.0, 0.0, 0.0, 0.0, 0.0, 0.0, 0.0, 0.0, 0.0, 0.0, 0.0, 0.0, 0.0, 0.0, 0.0, 0.0, 0.0, 0.0, 0.0, 0.0, 0.0, 0.0, 0.0, 0.0, 0.0, 0.0, 0.0, 0.0, 0.0, 0.0, 0.0, 0.0, 0.0, 0.0, 0.0, 0.0, 0.0, 0.0, 0.0, 0.0, 0.0, 0.0, 0.0, 0.0, 0.0, 0.0, 0.0, 0.0, 0.0, 0.0, 0.0, 0.0, 0.0, 0.0, 0.0, 0.0, 0.0, 0.0, 0.0, 0.0, 0.0, 0.0, 0.0, 0.0, 0.0, 0.0, 0.0, 0.0, 0.0, 0.0, 0.0, 0.0, 0.0, 0.0, 0.0, 0.0, 0.0, 0.0, 0.0, 0.0, 0.0, 0.0, 0.0, 0.0, 0.0, 0.0, 0.0, 0.0, 0.0, 0.0, 0.0, 0.0, 0.0, 0.0, 0.0, 0.0, 0.0, 0.0, 0.0, 0.0, 0.0, 0.0, 0.0, 0.0, 0.0, 0.0, 0.0, 0.0, 0.0, 0.0, 0.0, 0.0, 0.0, 0.0, 0.0, 0.0, 0.0, 0.0, 0.0, 0.0, 0.0, 0.0, 0.0, 0.0, 0.0, 0.0, 0.0, 0.0, 0.0, 0.0, 0.0, 0.0, 0.0, 0.0, 0.0, 0.0, 0.0, 0.0, 0.0, 0.0, 0.0, 0.0, 0.0, 0.0, 0.0, 0.0, 0.0, 0.0, 0.0, 0.0, 0.0, 0.0, 0.0, 0.0, 0.0, 0.0, 0.0, 0.0, 0.0, 0.0, 0.0, 0.0, 0.0, 0.0, 0.0, 0.0, 0.0, 0.0, 0.0, 0.0, 0.0, 0.0, 0.0, 0.0, 0.0, 0.0, 0.0, 0.0, 0.0, 0.0, 0.0, 0.0, 0.0, 0.0, 0.0, 0.0, 0.0, 0.0, 0.0, 0.0, 0.0, 0.0, 0.0, 0.0, 0.0, 0.0, 0.0, 0.0, 0.0, 0.0, 0.0, 0.0, 0.0, 0.0, 0.0, 0.0, 0.0, 0.0, 0.0, 0.0, 0.0, 0.0, 0.0, 0.0, 0.0, 0.0, 0.0, 0.0, 0.0, 0.0, 0.0, 0.0, 0.0, 0.0, 0.0, 0.0, 0.0, 0.0, 0.0, 0.0, 0.0, 0.0, 0.0, 0.0, 0.0, 0.0, 0.0, 0.0, 0.0, 0.0, 0.0, 0.0, 0.0, 0.0, 0.0, 0.0, 0.0, 0.0, 0.0, 0.0, 0.0, 0.0, 0.0, 0.0, 0.0, 0.0, 0.0, 0.0, 0.0, 0.0, 0.0, 0.0, 0.0, 0.0, 0.0, 0.0, 0.0, 0.0, 0.0, 0.0, 0.0, 0.0, 0.0, 0.0, 0.0, 0.0, 0.0, 0.0, 0.0, 0.0, 0.0, 0.0, 0.0, 0.0, 0.0, 0.0, 0.0, 0.0, 0.0, 0.0, 0.0, 0.0, 0.0, 0.0, 0.0, 0.0, 0.0, 0.0, 0.0, 0.0, 0.0, 0.0, 0.0, 0.0, 0.0, 0.0, 0.0, 0.0, 0.0, 0.0, 0.0, 0.0, 0.0, 0.0, 0.0, 0.0, 0.0, 0.0, 0.0, 0.0, 0.0, 0.0, 0.0, 0.0, 0.0, 0.0, 0.0, 0.0, 0.0, 0.0, 0.0, 0.0, 0.0, 0.0, 0.0, 0.0, 0.0, 0.0, 0.0, 0.0, 0.0, 0.0, 0.0, 0.0, 0.0, 0.0, 0.0, 0.0, 0.0, 0.0, 0.0, 0.0, 0.0, 0.0, 0.0, 0.0, 0.0, 0.0, 0.0, 0.0, 0.0, 0.0, 0.0, 0.0, 0.0, 0.0, 0.0, 0.0, 0.0, 0.0, 0.0, 0.0, 0.0, 0.0, 0.0, 0.0, 0.0, 0.0, 0.0, 0.0, 0.0, 0.0, 0.0, 0.0, 0.0, 0.0, 0.0, 0.0, 0.0, 0.0, 0.0, 0.0, 0.0, 0.0, 0.0, 0.0, 0.0, 0.0, 0.0, 0.0, 0.0, 0.0, 0.0, 0.0, 0.0, 0.0, 0.0, 0.0, 0.0, 0.0, 0.0, 0.0, 0.0, 0.0, 0.0, 0.0, 0.0, 0.0, 0.0, 0.0, 0.0, 0.0, 0.0, 0.0, 0.0, 0.0, 0.0, 0.0, 0.0, 0.0, 0.0, 0.0, 0.0, 0.0, 0.0, 0.0, 0.0, 0.0, 0.0, 0.0, 0.0, 0.0, 0.0, 0.0, 0.0, 0.0, 0.0, 0.0, 0.0, 0.0, 0.0, 0.0, 0.0, 0.0, 0.0, 0.0, 0.0, 0.0, 0.0, 0.0, 0.0, 0.0, 0.0, 0.0, 0.0, 0.0, 0.0, 0.0, 0.0, 0.0, 0.0, 0.0, 0.0, 0.0, 0.0, 0.0, 0.0, 0.0, 0.0, 0.0, 0.0, 0.0, 0.0, 0.0, 0.0, 0.0, 0.0, 0.0, 0.0, 0.0, 0.0, 0.0, 0.0, 0.0, 0.0, 0.0, 0.0, 0.0, 0.0, 0.0, 0.0, 0.0, 0.0, 0.0, 0.0, 0.0, 0.0, 0.0, 0.0, 0.0, 0.0, 0.0, 0.0, 0.0, 0.0, 0.0, 0.0, 0.0, 0.0, 0.0, 0.0, 0.0, 0.0, 0.0, 0.0, 0.0, 0.0, 0.0, 0.0, 0.0, 0.0, 0.0, 0.0, 0.0, 0.0, 0.0, 0.0, 0.0, 0.0, 0.0, 0.0, 0.0, 0.0, 0.0, 0.0, 0.0, 0.0, 0.0, 0.0, 0.0, 0.0, 0.0, 0.0, 0.0, 0.0, 0.0, 0.0, 0.0, 0.0, 0.0, 0.0, 0.0, 0.0, 0.0, 0.0, 0.0, 0.0, 0.0, 0.0, 0.0, 0.0, 0.0, 0.0, 0.0, 0.0, 0.0, 0.0, 0.0, 0.0, 0.0, 0.0, 0.0, 0.0, 0.0, 0.0, 0.0, 0.0, 0.0, 0.0, 0.0, 0.0, 0.0, 0.0, 0.0, 0.0, 0.0, 0.0, 0.0, 0.0, 0.0, 0.0, 0.0, 0.0, 0.0, 0.0, 0.0, 0.0, 0.0, 0.0, 0.0, 0.0, 0.0, 0.0, 0.0, 0.0, 0.0, 0.0, 0.0, 0.0, 0.0, 0.0, 0.0, 0.0, 0.0, 0.0, 0.0, 0.0, 0.0, 0.0, 0.0, 0.0, 0.0, 0.0, 0.0, 0.0, 0.0, 0.0, 0.0, 0.0, 0.0, 0.0, 0.0, 0.0, 0.0, 0.0, 0.0, 0.0, 0.0, 0.0, 0.0, 0.0, 0.0, 0.0, 0.0, 0.0, 0.0, 0.0, 0.0, 0.0, 0.0, 0.0, 0.0, 0.0, 0.0, 0.0, 0.0, 0.0, 0.0, 0.0, 0.0, 0.0, 0.0, 0.0, 0.0, 0.0, 0.0, 0.0, 0.0, 0.0, 0.0, 0.0, 0.0, 0.0, 0.0, 0.0, 0.0, 0.0, 0.0, 0.0, 0.0, 0.0, 0.0, 0.0, 0.0, 0.0, 0.0, 0.0, 0.0, 0.0, 0.0, 0.0, 0.0, 0.0, 0.0, 0.0, 0.0, 0.0, 0.0, 0.0, 0.0, 0.0, 0.0, 0.0, 0.0, 0.0, 0.0, 0.0, 0.0, 0.0, 0.0, 0.0, 0.0, 0.0, 0.0, 0.0, 0.0, 0.0, 0.0, 0.0, 0.0, 0.0, 0.0, 0.0, 0.0, 0.0, 0.0, 0.0, 0.0, 0.0, 0.0, 0.0, 0.0, 0.0, 0.0, 0.0, 0.0, 0.0, 0.0, 0.0, 0.0, 0.0, 0.0, 0.0, 0.0, 0.0, 0.0, 0.0, 0.0, 0.0, 0.0, 0.0, 0.0, 0.0, 0.0, 0.0, 0.0, 0.0, 0.0, 0.0, 0.0, 0.0, 0.0, 0.0, 0.0, 0.0, 0.0, 0.0, 0.0, 0.0, 0.0, 0.0, 0.0, 0.0, 0.0, 0.0, 0.0, 0.0, 0.0, 0.0, 0.0, 0.0, 0.0, 0.0, 0.0, 0.0, 0.0, 0.0, 0.0, 0.0, 0.0, 0.0, 0.0, 0.0, 0.0, 0.0, 0.0, 0.0, 0.0, 0.0, 0.0, 0.0, 0.0, 0.0, 0.0, 0.0, 0.0, 0.0, 0.0, 0.0, 0.0, 0.0, 0.0, 0.0, 0.0, 0.0, 0.0, 0.0, 0.0, 0.0, 0.0, 0.0, 0.0, 0.0, 0.0, 0.0, 0.0, 0.0, 0.0, 0.0, 0.0, 0.0, 0.0, 0.0, 0.0, 0.0, 0.0, 0.0, 0.0, 0.0, 0.0, 0.0, 0.0, 0.0, 0.0, 0.0, 0.0, 0.0, 0.0, 0.0, 0.0, 0.0, 0.0, 0.0, 0.0, 0.0, 0.0, 0.0, 0.0, 0.0, 0.0, 0.0, 0.0, 0.0, 0.0, 0.0, 0.0, 0.0, 0.0, 0.0, 0.0, 0.0, 0.0, 0.0, 0.0, 0.0, 0.0, 0.0, 0.0, 0.0, 0.0, 0.0, 0.0, 0.0, 0.0, 0.0, 0.0, 0.0, 0.0, 0.0, 0.0, 0.0, 0.0, 0.0, 0.0, 0.0, 0.0, 0.0, 0.0, 0.0, 0.0, 0.0, 0.0, 0.0, 0.0, 0.0, 0.0, 0.0, 0.0, 0.0, 0.0, 0.0, 0.0, 0.0, 0.0, 0.0, 0.0, 0.0, 0.0, 0.0, 0.0, 0.0, 0.0, 0.0, 0.0, 0.0, 0.0, 0.0, 0.0, 0.0, 0.0, 0.0, 0.0, 0.0, 0.0, 0.0, 0.0, 0.0, 0.0, 0.0, 0.0, 0.0, 0.0, 0.0, 0.0, 0.0, 0.0, 0.0, 0.0, 0.0, 0.0, 0.0, 0.0, 0.0, 0.0, 0.0, 0.0, 0.0, 0.0, 0.0, 0.0, 0.0, 0.0, 0.0, 0.0, 0.0, 0.0, 0.0, 0.0, 0.0, 0.0, 0.0, 0.0, 0.0, 0.0, 0.0, 0.0, 0.0, 0.0, 0.0, 0.0, 0.0, 0.0, 0.0, 0.0, 0.0, 0.0, 0.0, 0.0, 0.0, 0.0, 0.0, 0.0, 0.0, 0.0, 0.0, 0.0, 0.0, 0.0, 0.0, 0.0, 0.0, 0.0, 0.0, 0.0, 0.0, 0.0, 0.0, 0.0, 0.0, 0.0, 0.0, 0.0, 0.0, 0.0, 0.0, 0.0, 0.0, 0.0, 0.0, 0.0, 0.0, 0.0, 0.0, 0.0, 0.0, 0.0, 0.0, 0.0, 0.0, 0.0, 0.0, 0.0, 0.0, 0.0, 0.0, 0.0, 0.0, 0.0, 0.0, 0.0, 0.0, 0.0, 0.0, 0.0, 0.0, 0.0, 0.0, 0.0, 0.0, 0.0, 0.0, 0.0, 0.0, 0.0, 0.0, 0.0, 0.0, 0.0, 0.0, 0.0, 0.0, 0.0, 0.0, 0.0, 0.0, 0.0, 0.0, 0.0, 0.0, 0.0, 0.0, 0.0, 0.0, 0.0, 0.0, 0.0, 0.0, 0.0, 0.0, 0.0, 0.0, 0.0, 0.0, 0.0, 0.0, 0.0, 0.0, 0.0, 0.0, 0.0, 0.0, 0.0, 0.0, 0.0, 0.0, 0.0, 0.0, 0.0, 0.0, 0.0, 0.0, 0.0, 0.0, 0.0, 0.0, 0.0, 0.0, 0.0, 0.0, 0.0, 0.0, 0.0, 0.0, 0.0, 0.0, 0.0, 0.0, 0.0, 0.0, 0.0, 0.0, 0.0, 0.0, 0.0, 0.0, 0.0, 0.0, 0.0, 0.0, 0.0, 0.0, 0.0, 0.0, 0.0, 0.0, 0.0, 0.0, 0.0, 0.0, 0.0, 0.0, 0.0, 0.0, 0.0, 0.0, 0.0, 0.0, 0.0, 0.0, 0.0, 0.0, 0.0, 0.0, 0.0, 0.0, 0.0, 0.0, 0.0, 0.0, 0.0, 0.0, 0.0, 0.0, 0.0, 0.0, 0.0, 0.0, 0.0, 0.0, 0.0, 0.0, 0.0, 0.0, 0.0, 0.0, 0.0, 0.0, 0.0, 0.0, 0.0, 0.0, 0.0, 0.0, 0.0, 0.0, 0.0, 0.0, 0.0, 0.0, 0.0, 0.0, 0.0, 0.0, 0.0, 0.0, 0.0, 0.0, 0.0, 0.0, 0.0, 0.0, 0.0, 0.0, 0.0, 0.0, 0.0, 0.0, 0.0, 0.0, 0.0, 0.0, 0.0, 0.0, 0.0, 0.0, 0.0, 0.0, 0.0, 0.0, 0.0, 0.0, 0.0, 0.0, 0.0, 0.0, 0.0, 0.0, 0.0, 0.0, 0.0, 0.0, 0.0, 0.0, 0.0, 0.0, 0.0, 0.0, 0.0, 0.0, 0.0, 0.0, 0.0, 0.0, 0.0, 0.0, 0.0, 0.0, 0.0, 0.0, 0.0, 0.0, 0.0, 0.0, 0.0, 0.0, 0.0, 0.0, 0.0, 0.0, 0.0, 0.0, 0.0, 0.0, 0.0, 0.0, 0.0, 0.0, 0.0, 0.0, 0.0, 0.0, 0.0, 0.0, 0.0, 0.0, 0.0, 0.0, 0.0, 0.0, 0.0, 0.0, 0.0, 0.0, 0.0, 0.0, 0.0, 0.0, 0.0, 0.0, 0.0, 0.0, 0.0, 0.0, 0.0, 0.0, 0.0, 0.0, 0.0, 0.0, 0.0, 0.0, 0.0, 0.0, 0.0, 0.0, 0.0, 0.0, 0.0, 0.0, 0.0, 0.0, 0.0, 0.0, 0.0, 0.0, 0.0, 0.0, 0.0, 0.0, 0.0, 0.0, 0.0, 0.0, 0.0, 0.0, 0.0, 0.0, 0.0, 0.0, 0.0, 0.0, 0.0, 0.0, 0.0, 0.0, 0.0, 0.0, 0.0, 0.0, 0.0, 0.0, 0.0, 0.0, 0.0, 0.0, 0.0, 0.0, 0.0, 0.0, 0.0, 0.0, 0.0, 0.0, 0.0, 0.0, 0.0, 0.0, 0.0, 0.0, 0.0, 0.0, 0.0, 0.0, 0.0, 0.0, 0.0, 0.0, 0.0, 0.0, 0.0, 0.0, 0.0, 0.0, 0.0, 0.0, 0.0, 0.0, 0.0, 0.0, 0.0, 0.0, 0.0, 0.0, 0.0, 0.0, 0.0, 0.0, 0.0, 0.0, 0.0, 0.0, 0.0, 0.0, 0.0, 0.0, 0.0, 0.0, 0.0, 0.0, 0.0, 0.0, 0.0, 0.0, 0.0, 0.0, 0.0, 0.0, 0.0, 0.0, 0.0, 0.0, 0.0, 0.0, 0.0, 0.0, 0.0, 0.0, 0.0, 0.0, 0.0, 0.0, 0.0, 0.0, 0.0, 0.0, 0.0, 0.0, 0.0, 0.0, 0.0, 0.0, 0.0, 0.0, 0.0, 0.0, 0.0, 0.0, 0.0, 0.0, 0.0, 0.0, 0.0, 0.0, 0.0, 0.0, 0.0, 0.0, 0.0, 0.0, 0.0, 0.0, 0.0, 0.0, 0.0, 0.0, 0.0, 0.0, 0.0, 0.0, 0.0, 0.0, 0.0, 0.0, 0.0, 0.0, 0.0, 0.0, 0.0, 0.0, 0.0, 0.0, 0.0, 0.0, 0.0, 0.0, 0.0, 0.0, 0.0, 0.0, 0.0, 0.0, 0.0, 0.0, 0.0, 0.0, 0.0, 0.0, 0.0, 0.0, 0.0, 0.0, 0.0, 0.0, 0.0, 0.0, 0.0, 0.0, 0.0, 0.0, 0.0, 0.0, 0.0, 0.0, 0.0, 0.0, 0.0, 0.0, 0.0, 0.0, 0.0, 0.0, 0.0, 0.0, 0.0, 0.0, 0.0, 0.0, 0.0, 0.0, 0.0, 0.0, 0.0, 0.0, 0.0, 0.0, 0.0, 0.0, 0.0, 0.0, 0.0, 0.0, 0.0, 0.0, 0.0, 0.0, 0.0, 0.0, 0.0, 0.0, 0.0, 0.0, 0.0, 0.0, 0.0, 0.0, 0.0, 0.0, 0.0, 0.0, 0.0, 0.0, 0.0, 0.0, 0.0, 0.0, 0.0, 0.0, 0.0, 0.0, 0.0, 0.0, 0.0, 0.0, 0.0, 0.0, 0.0, 0.0, 0.0, 0.0, 0.0, 0.0, 0.0, 0.0, 0.0, 0.0, 0.0, 0.0, 0.0, 0.0, 0.0, 0.0, 0.0, 0.0, 0.0, 0.0, 0.0, 0.0, 0.0, 0.0, 0.0, 0.0, 0.0, 0.0, 0.0, 0.0, 0.0, 0.0, 0.0, 0.0, 0.0, 0.0, 0.0, 0.0, 0.0, 0.0, 0.0, 0.0, 0.0, 0.0, 0.0, 0.0, 0.0, 0.0, 0.0, 0.0, 0.0, 0.0, 0.0, 0.0, 0.0, 0.0, 0.0, 0.0, 0.0, 0.0, 0.0, 0.0, 0.0, 0.0, 0.0, 0.0, 0.0, 0.0, 0.0, 0.0, 0.0, 0.0, 0.0, 0.0, 0.0, 0.0, 0.0, 0.0, 0.0, 0.0, 0.0, 0.0, 0.0, 0.0, 0.0, 0.0, 0.0, 0.0, 0.0, 0.0, 0.0, 0.0, 0.0, 0.0, 0.0, 0.0, 0.0, 0.0, 0.0, 0.0, 0.0, 0.0, 0.0, 0.0, 0.0, 0.0, 0.0, 0.0, 0.0, 0.0, 0.0, 0.0, 0.0, 0.0, 0.0, 0.0, 0.0, 0.0, 0.0, 0.0, 0.0, 0.0, 0.0, 0.0, 0.0, 0.0, 0.0, 0.0, 0.0, 0.0, 0.0, 0.0, 0.0, 0.0, 0.0, 0.0, 0.0, 0.0, 0.0, 0.0, 0.0, 0.0, 0.0, 0.0, 0.0, 0.0, 0.0, 0.0, 0.0, 0.0, 0.0, 0.0, 0.0, 0.0, 0.0, 0.0, 0.0, 0.0, 0.0, 0.0, 0.0, 0.0, 0.0, 0.0, 0.0, 0.0, 0.0, 0.0, 0.0, 0.0, 0.0, 0.0, 0.0, 0.0, 0.0, 0.0, 0.0, 0.0, 0.0, 0.0, 0.0, 0.0, 0.0, 0.0, 0.0, 0.0, 0.0, 0.0, 0.0, 0.0, 0.0, 0.0, 0.0, 0.0, 0.0, 0.0, 0.0, 0.0, 0.0, 0.0, 0.0, 0.0, 0.0, 0.0, 0.0, 0.0, 0.0, 0.0, 0.0, 0.0, 0.0, 0.0, 0.0, 0.0, 0.0, 0.0, 0.0, 0.0, 0.0, 0.0, 0.0, 0.0, 0.0, 0.0, 0.0, 0.0, 0.0, 0.0, 0.0, 0.0, 0.0, 0.0, 0.0, 0.0, 0.0, 0.0, 0.0, 0.0, 0.0, 0.0, 0.0, 0.0, 0.0, 0.0, 0.0, 0.0, 0.0, 0.0, 0.0, 0.0, 0.0, 0.0, 0.0, 0.0, 0.0, 0.0, 0.0, 0.0, 0.0, 0.0, 0.0, 0.0, 0.0, 0.0, 0.0, 0.0, 0.0, 0.0, 0.0, 0.0, 0.0, 0.0, 0.0, 0.0, 0.0, 0.0, 0.0, 0.0, 0.0, 0.0, 0.0, 0.0, 0.0, 0.0, 0.0, 0.0, 0.0, 0.0, 0.0, 0.0, 0.0, 0.0, 0.0, 0.0, 0.0, 0.0, 0.0, 0.0, 0.0, 0.0, 0.0, 0.0, 0.0, 0.0, 0.0, 0.0, 0.0, 0.0, 0.0, 0.0, 0.0, 0.0, 0.0, 0.0, 0.0, 0.0, 0.0, 0.0, 0.0, 0.0, 0.0, 0.0, 0.0, 0.0, 0.0, 0.0, 0.0, 0.0, 0.0, 0.0, 0.0, 0.0, 0.0, 0.0, 0.0, 0.0, 0.0, 0.0, 0.0, 0.0, 0.0, 0.0, 0.0, 0.0, 0.0, 0.0, 0.0, 0.0, 0.0, 0.0, 0.0, 0.0, 0.0, 0.0, 0.0, 0.0, 0.0, 0.0, 0.0, 0.0, 0.0, 0.0, 0.0, 0.0, 0.0, 0.0, 0.0, 0.0, 0.0, 0.0, 0.0, 0.0, 0.0, 0.0, 0.0, 0.0, 0.0, 0.0, 0.0, 0.0, 0.0, 0.0, 0.0, 0.0, 0.0, 0.0, 0.0, 0.0, 0.0, 0.0, 0.0, 0.0, 0.0, 0.0, 0.0, 0.0, 0.0, 0.0, 0.0, 0.0, 0.0, 0.0, 0.0, 0.0, 0.0, 0.0, 0.0, 0.0, 0.0, 0.0, 0.0, 0.0, 0.0, 0.0, 0.0, 0.0, 0.0, 0.0, 0.0, 0.0, 0.0, 0.0, 0.0, 0.0, 0.0, 0.0, 0.0, 0.0, 0.0, 0.0, 0.0, 0.0, 0.0, 0.0, 0.0, 0.0, 0.0, 0.0, 0.0, 0.0, 0.0, 0.0, 0.0, 0.0, 0.0, 0.0, 0.0, 0.0, 0.0, 0.0, 0.0, 0.0, 0.0, 0.0, 0.0, 0.0, 0.0, 0.0, 0.0, 0.0, 0.0, 0.0, 0.0, 0.0, 0.0, 0.0, 0.0, 0.0, 0.0, 0.0, 0.0, 0.0, 0.0, 0.0, 0.0, 0.0, 0.0, 0.0, 0.0, 0.0, 0.0, 0.0, 0.0, 0.0, 0.0, 0.0, 0.0, 0.0, 0.0, 0.0, 0.0, 0.0, 0.0, 0.0, 0.0, 0.0, 0.0, 0.0, 0.0, 0.0, 0.0, 0.0, 0.0, 0.0, 0.0, 0.0, 0.0, 0.0, 0.0, 0.0, 0.0, 0.0, 0.0, 0.0, 0.0, 0.0, 0.0, 0.0, 0.0, 0.0, 0.0, 0.0, 0.0, 0.0, 0.0, 0.0, 0.0, 0.0, 0.0, 0.0, 0.0, 0.0, 0.0, 0.0, 0.0, 0.0, 0.0, 0.0, 0.0, 0.0, 0.0, 0.0, 0.0, 0.0, 0.0, 0.0, 0.0, 0.0, 0.0, 0.0, 0.0, 0.0, 0.0, 0.0, 0.0, 0.0, 0.0, 0.0, 0.0, 0.0, 0.0, 0.0, 0.0, 0.0, 0.0, 0.0, 0.0, 0.0, 0.0, 0.0, 0.0, 0.0, 0.0, 0.0, 0.0, 0.0, 0.0, 0.0, 0.0, 0.0, 0.0, 0.0, 0.0, 0.0, 0.0, 0.0, 0.0, 0.0, 0.0, 0.0, 0.0, 0.0])
me_circle.use_remesh_fix_poles = True
me_circle.use_remesh_preserve_attributes = False
me_circle.use_mirror_vertex_groups = False
me_circle.update()

# ---- objects
ob_circle = bpy.data.objects.new('Circle', me_circle)

# ---- transforms, parenting, visibility, modifiers, constraints
ob_circle.location = (0.0, 0.0, 0.0)
ob_circle.lineart.crease_threshold = 0.0

# ---- collection membership
col_collection.objects.link(ob_circle)

# ---- scene / render settings (as saved in the file)
scene.frame_start = 1; scene.frame_end = 250; scene.frame_set(1)
scene.render.engine = 'BLENDER_EEVEE_NEXT'
scene.cycles.use_denoising = False
scene.cycles.samples = 128
scene.cycles.sampling_pattern = 'TABULATED_SOBOL'
scene.cycles.use_adaptive_sampling = False
scene.cycles.use_light_tree = False
scene.view_settings.view_transform = 'Filmic'
bpy.context.view_layer.update()

# ---- added for rendering (the .blend has no active camera and no usable light): camera, sun
cam_auto = bpy.data.cameras.new('AutoCamera')
cam_auto.lens = 50.0
cam_auto.sensor_width = 36.0
cam_auto.clip_end = 1000.0
ob_auto_camera = bpy.data.objects.new('AutoCamera', cam_auto)
scene.collection.objects.link(ob_auto_camera)
ob_auto_camera.location = (6.2652, -7.51824, 8.08844)
ob_auto_camera.rotation_euler = (1.09748, -7.21219e-08, 0.694738)
scene.camera = ob_auto_camera
light_auto_sun = bpy.data.lights.new('AutoSun', 'SUN')
light_auto_sun.energy = 3.0
light_auto_sun.angle = 0.0523599
ob_auto_sun = bpy.data.objects.new('AutoSun', light_auto_sun)
scene.collection.objects.link(ob_auto_sun)
ob_auto_sun.rotation_euler = (0.872665, 0.174533, 0.523599)
bpy.context.view_layer.update()
